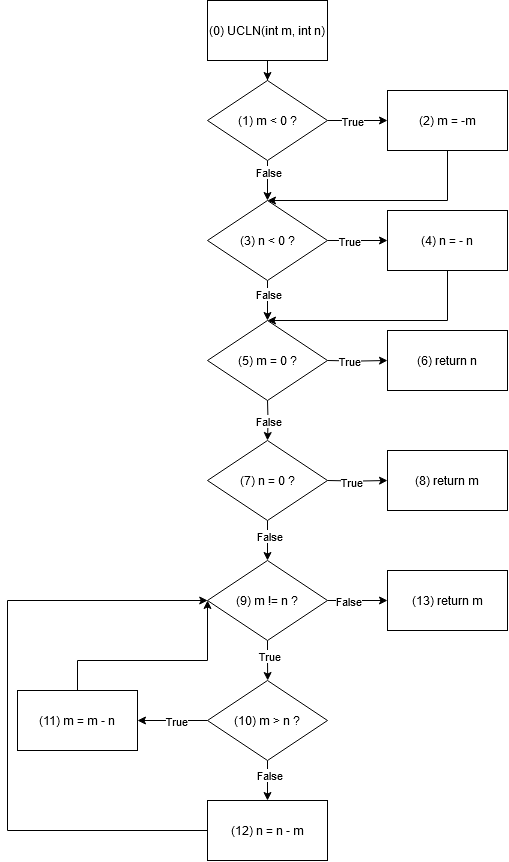

The diagram above was exported from draw.io. Its source (the exported page's mxGraphModel, read from the mxfile embedded in the PNG):
<mxGraphModel dx="747" dy="767" grid="1" gridSize="10" guides="1" tooltips="1" connect="1" arrows="1" fold="1" page="1" pageScale="1" pageWidth="850" pageHeight="1100" math="0" shadow="0">
  <root>
    <mxCell id="0" />
    <mxCell id="1" parent="0" />
    <mxCell id="1_fFATXu3m_Un0ZytwRc-2" style="edgeStyle=orthogonalEdgeStyle;rounded=0;orthogonalLoop=1;jettySize=auto;html=1;exitX=0.5;exitY=1;exitDx=0;exitDy=0;" edge="1" parent="1" source="1_fFATXu3m_Un0ZytwRc-1" target="1_fFATXu3m_Un0ZytwRc-3">
      <mxGeometry relative="1" as="geometry">
        <mxPoint x="380" y="560" as="targetPoint" />
      </mxGeometry>
    </mxCell>
    <mxCell id="1_fFATXu3m_Un0ZytwRc-1" value="(0) UCLN(int m, int n)" style="rounded=0;whiteSpace=wrap;html=1;" vertex="1" parent="1">
      <mxGeometry x="320" y="480" width="120" height="60" as="geometry" />
    </mxCell>
    <mxCell id="1_fFATXu3m_Un0ZytwRc-4" style="edgeStyle=orthogonalEdgeStyle;rounded=0;orthogonalLoop=1;jettySize=auto;html=1;exitX=1;exitY=0.5;exitDx=0;exitDy=0;entryX=0;entryY=0.5;entryDx=0;entryDy=0;" edge="1" parent="1" source="1_fFATXu3m_Un0ZytwRc-3" target="1_fFATXu3m_Un0ZytwRc-10">
      <mxGeometry relative="1" as="geometry">
        <mxPoint x="480.0000000000001" y="600" as="targetPoint" />
      </mxGeometry>
    </mxCell>
    <mxCell id="1_fFATXu3m_Un0ZytwRc-14" value="True" style="edgeLabel;html=1;align=center;verticalAlign=middle;resizable=0;points=[];" vertex="1" connectable="0" parent="1_fFATXu3m_Un0ZytwRc-4">
      <mxGeometry x="-0.1966" relative="1" as="geometry">
        <mxPoint as="offset" />
      </mxGeometry>
    </mxCell>
    <mxCell id="1_fFATXu3m_Un0ZytwRc-6" style="edgeStyle=orthogonalEdgeStyle;rounded=0;orthogonalLoop=1;jettySize=auto;html=1;exitX=0.5;exitY=1;exitDx=0;exitDy=0;" edge="1" parent="1" source="1_fFATXu3m_Un0ZytwRc-3" target="1_fFATXu3m_Un0ZytwRc-7">
      <mxGeometry relative="1" as="geometry">
        <mxPoint x="380" y="680" as="targetPoint" />
      </mxGeometry>
    </mxCell>
    <mxCell id="1_fFATXu3m_Un0ZytwRc-16" value="False" style="edgeLabel;html=1;align=center;verticalAlign=middle;resizable=0;points=[];" vertex="1" connectable="0" parent="1_fFATXu3m_Un0ZytwRc-6">
      <mxGeometry x="-0.3966" relative="1" as="geometry">
        <mxPoint as="offset" />
      </mxGeometry>
    </mxCell>
    <mxCell id="1_fFATXu3m_Un0ZytwRc-3" value="(1) m &amp;lt; 0 ?" style="rhombus;whiteSpace=wrap;html=1;" vertex="1" parent="1">
      <mxGeometry x="320" y="560" width="120" height="80" as="geometry" />
    </mxCell>
    <mxCell id="1_fFATXu3m_Un0ZytwRc-8" style="edgeStyle=orthogonalEdgeStyle;rounded=0;orthogonalLoop=1;jettySize=auto;html=1;exitX=1;exitY=0.5;exitDx=0;exitDy=0;" edge="1" parent="1" source="1_fFATXu3m_Un0ZytwRc-7" target="1_fFATXu3m_Un0ZytwRc-9">
      <mxGeometry relative="1" as="geometry">
        <mxPoint x="480.0000000000001" y="720.344827586207" as="targetPoint" />
      </mxGeometry>
    </mxCell>
    <mxCell id="1_fFATXu3m_Un0ZytwRc-15" value="True" style="edgeLabel;html=1;align=center;verticalAlign=middle;resizable=0;points=[];" vertex="1" connectable="0" parent="1_fFATXu3m_Un0ZytwRc-8">
      <mxGeometry x="-0.3" y="2" relative="1" as="geometry">
        <mxPoint y="2" as="offset" />
      </mxGeometry>
    </mxCell>
    <mxCell id="1_fFATXu3m_Un0ZytwRc-12" style="edgeStyle=orthogonalEdgeStyle;rounded=0;orthogonalLoop=1;jettySize=auto;html=1;exitX=0.5;exitY=1;exitDx=0;exitDy=0;" edge="1" parent="1" source="1_fFATXu3m_Un0ZytwRc-7" target="1_fFATXu3m_Un0ZytwRc-13">
      <mxGeometry relative="1" as="geometry">
        <mxPoint x="380.2068965517242" y="800" as="targetPoint" />
      </mxGeometry>
    </mxCell>
    <mxCell id="1_fFATXu3m_Un0ZytwRc-17" value="False" style="edgeLabel;html=1;align=center;verticalAlign=middle;resizable=0;points=[];" vertex="1" connectable="0" parent="1_fFATXu3m_Un0ZytwRc-12">
      <mxGeometry x="-0.3276" relative="1" as="geometry">
        <mxPoint as="offset" />
      </mxGeometry>
    </mxCell>
    <mxCell id="1_fFATXu3m_Un0ZytwRc-7" value="(3) n &amp;lt; 0 ?" style="rhombus;whiteSpace=wrap;html=1;" vertex="1" parent="1">
      <mxGeometry x="320" y="680" width="120" height="80" as="geometry" />
    </mxCell>
    <mxCell id="1_fFATXu3m_Un0ZytwRc-18" style="edgeStyle=orthogonalEdgeStyle;rounded=0;orthogonalLoop=1;jettySize=auto;html=1;exitX=0.5;exitY=1;exitDx=0;exitDy=0;entryX=0.5;entryY=0;entryDx=0;entryDy=0;" edge="1" parent="1" source="1_fFATXu3m_Un0ZytwRc-9" target="1_fFATXu3m_Un0ZytwRc-13">
      <mxGeometry relative="1" as="geometry">
        <Array as="points">
          <mxPoint x="560" y="800" />
        </Array>
      </mxGeometry>
    </mxCell>
    <mxCell id="1_fFATXu3m_Un0ZytwRc-9" value="(4) n = - n" style="rounded=0;whiteSpace=wrap;html=1;" vertex="1" parent="1">
      <mxGeometry x="500.0000000000001" y="690.0048275862069" width="120" height="60" as="geometry" />
    </mxCell>
    <mxCell id="1_fFATXu3m_Un0ZytwRc-11" style="edgeStyle=orthogonalEdgeStyle;rounded=0;orthogonalLoop=1;jettySize=auto;html=1;exitX=0.5;exitY=1;exitDx=0;exitDy=0;entryX=0.5;entryY=0;entryDx=0;entryDy=0;" edge="1" parent="1" source="1_fFATXu3m_Un0ZytwRc-10" target="1_fFATXu3m_Un0ZytwRc-7">
      <mxGeometry relative="1" as="geometry">
        <Array as="points">
          <mxPoint x="560" y="680" />
        </Array>
      </mxGeometry>
    </mxCell>
    <mxCell id="1_fFATXu3m_Un0ZytwRc-10" value="(2) m = -m" style="rounded=0;whiteSpace=wrap;html=1;" vertex="1" parent="1">
      <mxGeometry x="500" y="570" width="120" height="60" as="geometry" />
    </mxCell>
    <mxCell id="1_fFATXu3m_Un0ZytwRc-13" value="(5) m = 0 ?" style="rhombus;whiteSpace=wrap;html=1;" vertex="1" parent="1">
      <mxGeometry x="320" y="800" width="120" height="80" as="geometry" />
    </mxCell>
    <mxCell id="1_fFATXu3m_Un0ZytwRc-19" style="edgeStyle=orthogonalEdgeStyle;rounded=0;orthogonalLoop=1;jettySize=auto;html=1;exitX=1;exitY=0.5;exitDx=0;exitDy=0;" edge="1" parent="1" target="1_fFATXu3m_Un0ZytwRc-21">
      <mxGeometry relative="1" as="geometry">
        <mxPoint x="480.0000000000001" y="840.344827586207" as="targetPoint" />
        <mxPoint x="440" y="840" as="sourcePoint" />
      </mxGeometry>
    </mxCell>
    <mxCell id="1_fFATXu3m_Un0ZytwRc-20" value="True" style="edgeLabel;html=1;align=center;verticalAlign=middle;resizable=0;points=[];" vertex="1" connectable="0" parent="1_fFATXu3m_Un0ZytwRc-19">
      <mxGeometry x="-0.3" y="2" relative="1" as="geometry">
        <mxPoint y="2" as="offset" />
      </mxGeometry>
    </mxCell>
    <mxCell id="1_fFATXu3m_Un0ZytwRc-21" value="(6) return n" style="rounded=0;whiteSpace=wrap;html=1;" vertex="1" parent="1">
      <mxGeometry x="500.0000000000001" y="810.0048275862069" width="120" height="60" as="geometry" />
    </mxCell>
    <mxCell id="1_fFATXu3m_Un0ZytwRc-22" style="edgeStyle=orthogonalEdgeStyle;rounded=0;orthogonalLoop=1;jettySize=auto;html=1;exitX=0.5;exitY=1;exitDx=0;exitDy=0;" edge="1" parent="1" target="1_fFATXu3m_Un0ZytwRc-24">
      <mxGeometry relative="1" as="geometry">
        <mxPoint x="380.2068965517242" y="920" as="targetPoint" />
        <mxPoint x="380" y="880" as="sourcePoint" />
      </mxGeometry>
    </mxCell>
    <mxCell id="1_fFATXu3m_Un0ZytwRc-28" value="False" style="edgeLabel;html=1;align=center;verticalAlign=middle;resizable=0;points=[];" vertex="1" connectable="0" parent="1_fFATXu3m_Un0ZytwRc-22">
      <mxGeometry x="-0.0283" relative="1" as="geometry">
        <mxPoint as="offset" />
      </mxGeometry>
    </mxCell>
    <mxCell id="1_fFATXu3m_Un0ZytwRc-30" style="edgeStyle=orthogonalEdgeStyle;rounded=0;orthogonalLoop=1;jettySize=auto;html=1;exitX=0.5;exitY=1;exitDx=0;exitDy=0;" edge="1" parent="1" source="1_fFATXu3m_Un0ZytwRc-24" target="1_fFATXu3m_Un0ZytwRc-31">
      <mxGeometry relative="1" as="geometry">
        <mxPoint x="380.2068965517242" y="1040" as="targetPoint" />
      </mxGeometry>
    </mxCell>
    <mxCell id="1_fFATXu3m_Un0ZytwRc-56" value="False" style="edgeLabel;html=1;align=center;verticalAlign=middle;resizable=0;points=[];" vertex="1" connectable="0" parent="1_fFATXu3m_Un0ZytwRc-30">
      <mxGeometry x="-0.1882" y="1" relative="1" as="geometry">
        <mxPoint as="offset" />
      </mxGeometry>
    </mxCell>
    <mxCell id="1_fFATXu3m_Un0ZytwRc-24" value="(7) n = 0 ?" style="rhombus;whiteSpace=wrap;html=1;" vertex="1" parent="1">
      <mxGeometry x="320" y="920" width="120" height="80" as="geometry" />
    </mxCell>
    <mxCell id="1_fFATXu3m_Un0ZytwRc-25" style="edgeStyle=orthogonalEdgeStyle;rounded=0;orthogonalLoop=1;jettySize=auto;html=1;exitX=1;exitY=0.5;exitDx=0;exitDy=0;" edge="1" parent="1" target="1_fFATXu3m_Un0ZytwRc-27">
      <mxGeometry relative="1" as="geometry">
        <mxPoint x="480.0000000000001" y="960.344827586207" as="targetPoint" />
        <mxPoint x="440" y="960" as="sourcePoint" />
      </mxGeometry>
    </mxCell>
    <mxCell id="1_fFATXu3m_Un0ZytwRc-29" value="True" style="edgeLabel;html=1;align=center;verticalAlign=middle;resizable=0;points=[];" vertex="1" connectable="0" parent="1_fFATXu3m_Un0ZytwRc-25">
      <mxGeometry x="-0.2402" y="-1" relative="1" as="geometry">
        <mxPoint as="offset" />
      </mxGeometry>
    </mxCell>
    <mxCell id="1_fFATXu3m_Un0ZytwRc-27" value="(8) return m" style="rounded=0;whiteSpace=wrap;html=1;" vertex="1" parent="1">
      <mxGeometry x="500.0000000000001" y="930.0048275862069" width="120" height="60" as="geometry" />
    </mxCell>
    <mxCell id="1_fFATXu3m_Un0ZytwRc-34" style="edgeStyle=orthogonalEdgeStyle;rounded=0;orthogonalLoop=1;jettySize=auto;html=1;exitX=0.5;exitY=1;exitDx=0;exitDy=0;" edge="1" parent="1" source="1_fFATXu3m_Un0ZytwRc-31">
      <mxGeometry relative="1" as="geometry">
        <mxPoint x="380.2068965517242" y="1160" as="targetPoint" />
      </mxGeometry>
    </mxCell>
    <mxCell id="1_fFATXu3m_Un0ZytwRc-35" value="True" style="edgeLabel;html=1;align=center;verticalAlign=middle;resizable=0;points=[];" vertex="1" connectable="0" parent="1_fFATXu3m_Un0ZytwRc-34">
      <mxGeometry x="-0.2035" y="1" relative="1" as="geometry">
        <mxPoint as="offset" />
      </mxGeometry>
    </mxCell>
    <mxCell id="1_fFATXu3m_Un0ZytwRc-51" style="edgeStyle=orthogonalEdgeStyle;rounded=0;orthogonalLoop=1;jettySize=auto;html=1;exitX=1;exitY=0.5;exitDx=0;exitDy=0;" edge="1" parent="1" source="1_fFATXu3m_Un0ZytwRc-31" target="1_fFATXu3m_Un0ZytwRc-52">
      <mxGeometry relative="1" as="geometry">
        <mxPoint x="500" y="1079.764705882353" as="targetPoint" />
      </mxGeometry>
    </mxCell>
    <mxCell id="1_fFATXu3m_Un0ZytwRc-53" value="False" style="edgeLabel;html=1;align=center;verticalAlign=middle;resizable=0;points=[];" vertex="1" connectable="0" parent="1_fFATXu3m_Un0ZytwRc-51">
      <mxGeometry x="-0.3431" relative="1" as="geometry">
        <mxPoint as="offset" />
      </mxGeometry>
    </mxCell>
    <mxCell id="1_fFATXu3m_Un0ZytwRc-31" value="(9) m != n ?" style="rhombus;whiteSpace=wrap;html=1;" vertex="1" parent="1">
      <mxGeometry x="320" y="1040" width="120" height="80" as="geometry" />
    </mxCell>
    <mxCell id="1_fFATXu3m_Un0ZytwRc-43" style="edgeStyle=orthogonalEdgeStyle;rounded=0;orthogonalLoop=1;jettySize=auto;html=1;exitX=0;exitY=0.5;exitDx=0;exitDy=0;" edge="1" parent="1" source="1_fFATXu3m_Un0ZytwRc-39" target="1_fFATXu3m_Un0ZytwRc-44">
      <mxGeometry relative="1" as="geometry">
        <mxPoint x="290" y="1200.344827586207" as="targetPoint" />
      </mxGeometry>
    </mxCell>
    <mxCell id="1_fFATXu3m_Un0ZytwRc-45" value="True" style="edgeLabel;html=1;align=center;verticalAlign=middle;resizable=0;points=[];" vertex="1" connectable="0" parent="1_fFATXu3m_Un0ZytwRc-43">
      <mxGeometry x="-0.1138" relative="1" as="geometry">
        <mxPoint as="offset" />
      </mxGeometry>
    </mxCell>
    <mxCell id="1_fFATXu3m_Un0ZytwRc-46" style="edgeStyle=orthogonalEdgeStyle;rounded=0;orthogonalLoop=1;jettySize=auto;html=1;exitX=0.5;exitY=1;exitDx=0;exitDy=0;" edge="1" parent="1" source="1_fFATXu3m_Un0ZytwRc-39" target="1_fFATXu3m_Un0ZytwRc-47">
      <mxGeometry relative="1" as="geometry">
        <mxPoint x="380.2068965517242" y="1280" as="targetPoint" />
      </mxGeometry>
    </mxCell>
    <mxCell id="1_fFATXu3m_Un0ZytwRc-50" value="False" style="edgeLabel;html=1;align=center;verticalAlign=middle;resizable=0;points=[];" vertex="1" connectable="0" parent="1_fFATXu3m_Un0ZytwRc-46">
      <mxGeometry x="-0.302" y="1" relative="1" as="geometry">
        <mxPoint as="offset" />
      </mxGeometry>
    </mxCell>
    <mxCell id="1_fFATXu3m_Un0ZytwRc-39" value="(10) m &amp;gt; n ?" style="rhombus;whiteSpace=wrap;html=1;" vertex="1" parent="1">
      <mxGeometry x="320" y="1160" width="120" height="80" as="geometry" />
    </mxCell>
    <mxCell id="1_fFATXu3m_Un0ZytwRc-48" style="edgeStyle=orthogonalEdgeStyle;rounded=0;orthogonalLoop=1;jettySize=auto;html=1;exitX=0.5;exitY=0;exitDx=0;exitDy=0;entryX=0;entryY=0.5;entryDx=0;entryDy=0;" edge="1" parent="1" source="1_fFATXu3m_Un0ZytwRc-44" target="1_fFATXu3m_Un0ZytwRc-31">
      <mxGeometry relative="1" as="geometry">
        <Array as="points">
          <mxPoint x="190" y="1140" />
          <mxPoint x="320" y="1140" />
        </Array>
      </mxGeometry>
    </mxCell>
    <mxCell id="1_fFATXu3m_Un0ZytwRc-44" value="(11) m = m - n" style="rounded=0;whiteSpace=wrap;html=1;" vertex="1" parent="1">
      <mxGeometry x="130" y="1170.004827586207" width="120" height="60" as="geometry" />
    </mxCell>
    <mxCell id="1_fFATXu3m_Un0ZytwRc-49" style="edgeStyle=orthogonalEdgeStyle;rounded=0;orthogonalLoop=1;jettySize=auto;html=1;exitX=0;exitY=0.5;exitDx=0;exitDy=0;" edge="1" parent="1" source="1_fFATXu3m_Un0ZytwRc-47">
      <mxGeometry relative="1" as="geometry">
        <mxPoint x="320.2068965517242" y="1080" as="targetPoint" />
        <Array as="points">
          <mxPoint x="120" y="1310" />
          <mxPoint x="120" y="1080" />
        </Array>
      </mxGeometry>
    </mxCell>
    <mxCell id="1_fFATXu3m_Un0ZytwRc-47" value="(12) n = n - m" style="rounded=0;whiteSpace=wrap;html=1;" vertex="1" parent="1">
      <mxGeometry x="319.9968965517242" y="1280" width="120" height="60" as="geometry" />
    </mxCell>
    <mxCell id="1_fFATXu3m_Un0ZytwRc-52" value="(13) return m" style="rounded=0;whiteSpace=wrap;html=1;" vertex="1" parent="1">
      <mxGeometry x="500" y="1050.004705882353" width="120" height="60" as="geometry" />
    </mxCell>
  </root>
</mxGraphModel>